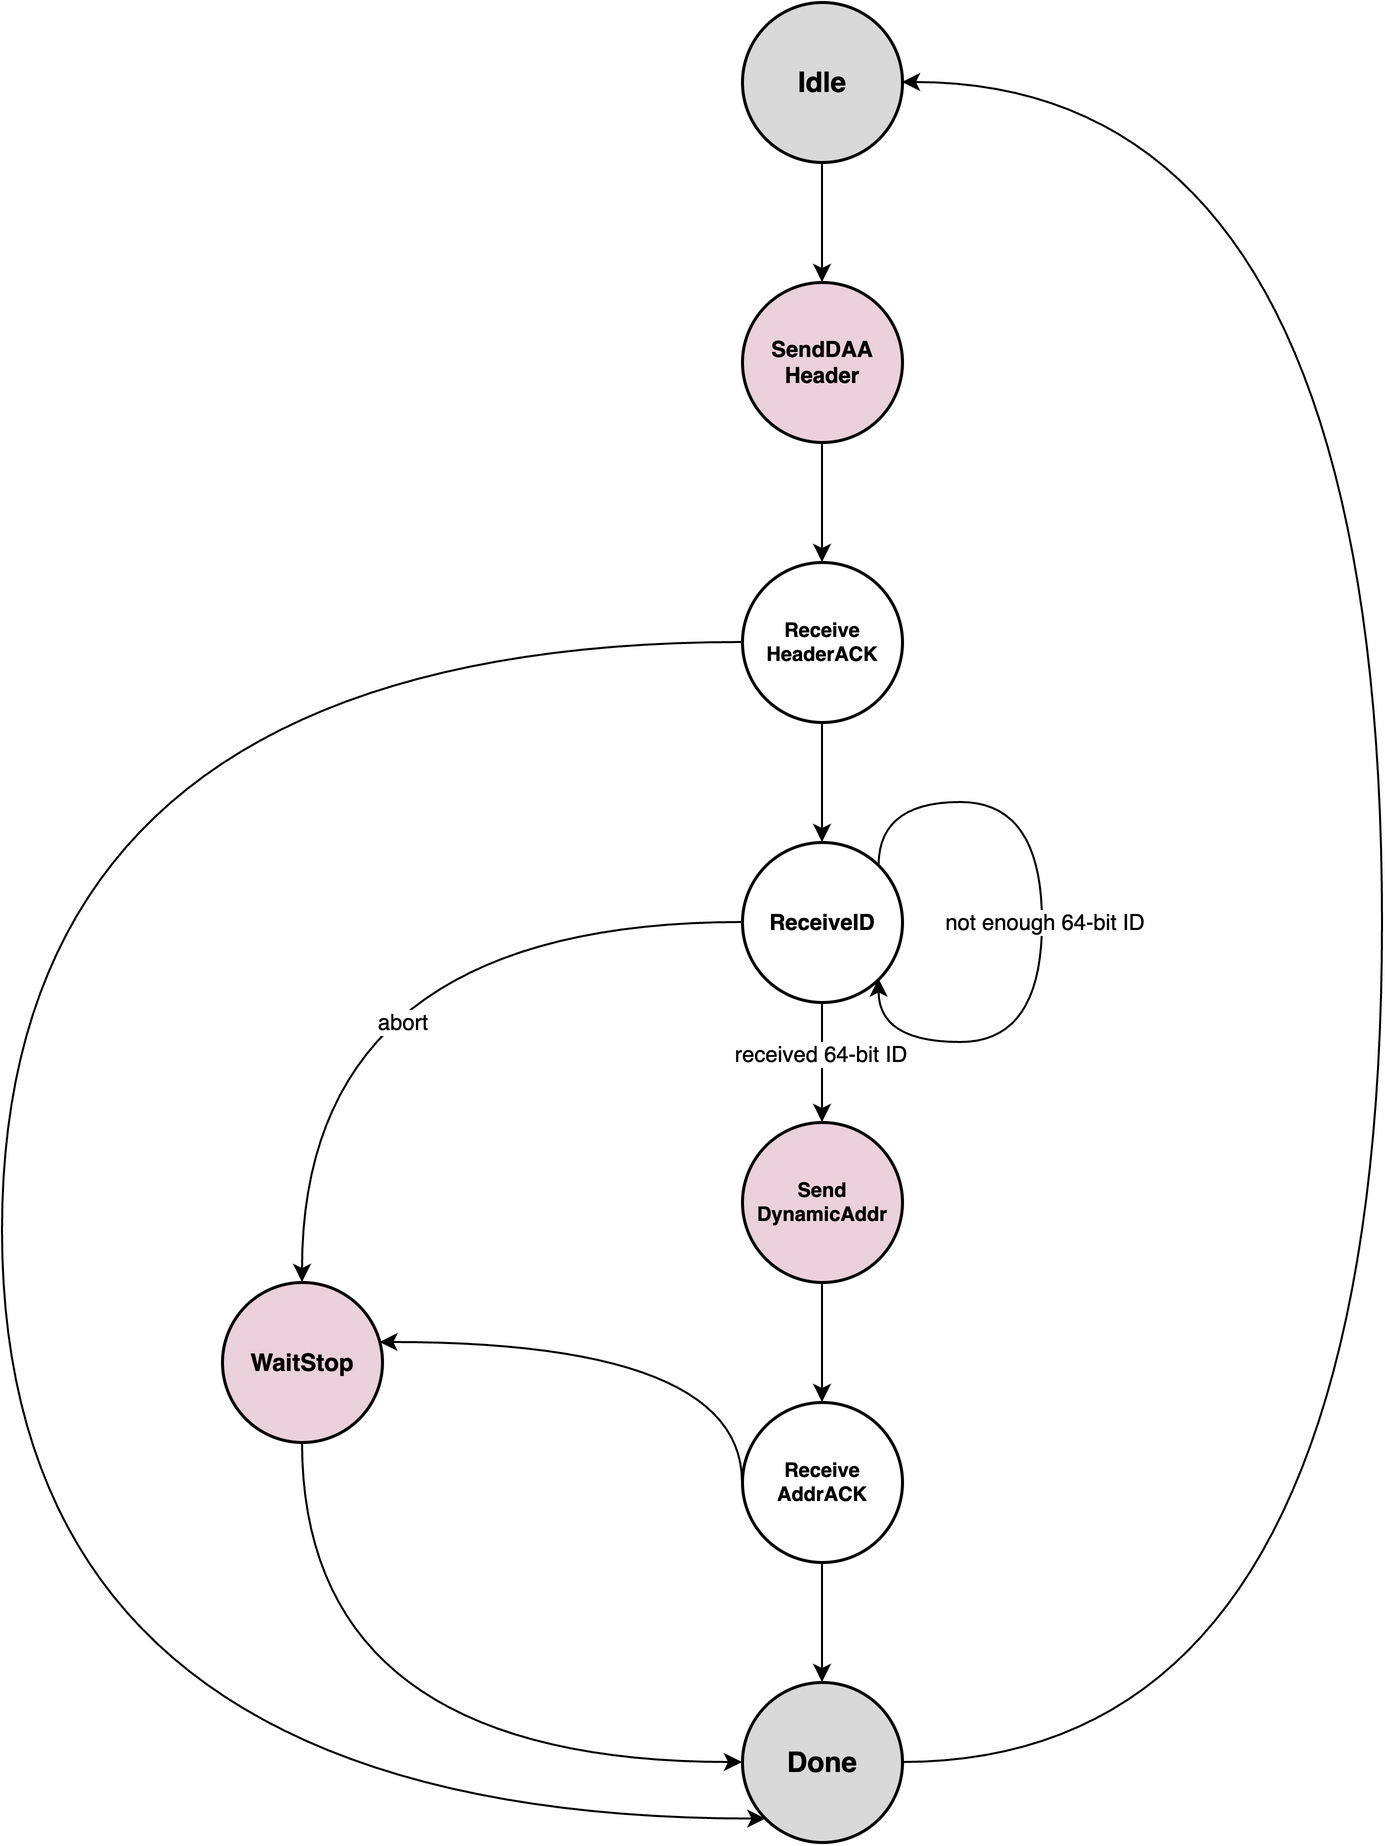

The diagram above was exported from draw.io. Its source (the exported page's mxGraphModel, read from the mxfile embedded in the PNG):
<mxGraphModel dx="1109" dy="1658" grid="1" gridSize="10" guides="1" tooltips="1" connect="1" arrows="1" fold="1" page="1" pageScale="1" pageWidth="2000" pageHeight="1500" math="0" shadow="0">
  <root>
    <mxCell id="0" />
    <mxCell id="1" parent="0" />
    <mxCell id="idle" parent="1" style="ellipse;whiteSpace=wrap;html=1;aspect=fixed;align=center;verticalAlign=middle;fillColor=#d9d9d9;strokeColor=#000000;strokeWidth=1.5;fontFamily=Helvetica;fontSize=14;" value="&lt;b&gt;Idle&lt;/b&gt;" vertex="1">
      <mxGeometry height="80" width="80" x="960" y="80" as="geometry" />
    </mxCell>
    <mxCell id="send_rsvd_byte" parent="1" style="ellipse;whiteSpace=wrap;html=1;aspect=fixed;align=center;verticalAlign=middle;fillColor=#ead1dc;strokeColor=#000000;strokeWidth=1.5;fontFamily=Helvetica;fontSize=11;" value="&lt;b&gt;SendDAA&lt;/b&gt;&lt;div&gt;&lt;b&gt;Header&lt;/b&gt;&lt;/div&gt;" vertex="1">
      <mxGeometry height="80" width="80" x="960" y="220" as="geometry" />
    </mxCell>
    <mxCell id="read_rsvd_ack" parent="1" style="ellipse;whiteSpace=wrap;html=1;aspect=fixed;align=center;verticalAlign=middle;fillColor=#ffffff;strokeColor=#000000;strokeWidth=1.5;fontFamily=Helvetica;fontSize=10;" value="&lt;b&gt;Receive&lt;/b&gt;&lt;div&gt;&lt;b&gt;HeaderACK&lt;/b&gt;&lt;/div&gt;" vertex="1">
      <mxGeometry height="80" width="80" x="960" y="360" as="geometry" />
    </mxCell>
    <mxCell id="receive_id_bit" parent="1" style="ellipse;whiteSpace=wrap;html=1;aspect=fixed;align=center;verticalAlign=middle;fillColor=#ffffff;strokeColor=#000000;strokeWidth=1.5;fontFamily=Helvetica;fontSize=11;" value="&lt;b&gt;ReceiveID&lt;/b&gt;" vertex="1">
      <mxGeometry height="80" width="80" x="960" y="500" as="geometry" />
    </mxCell>
    <mxCell id="send_addr" parent="1" style="ellipse;whiteSpace=wrap;html=1;aspect=fixed;align=center;verticalAlign=middle;fillColor=#ead1dc;strokeColor=#000000;strokeWidth=1.5;fontFamily=Helvetica;fontSize=10;" value="&lt;b&gt;Send&lt;/b&gt;&lt;div&gt;&lt;b&gt;DynamicAddr&lt;/b&gt;&lt;/div&gt;" vertex="1">
      <mxGeometry height="80" width="80" x="960" y="640" as="geometry" />
    </mxCell>
    <mxCell id="read_addr_ack" parent="1" style="ellipse;whiteSpace=wrap;html=1;aspect=fixed;align=center;verticalAlign=middle;fillColor=#ffffff;strokeColor=#000000;strokeWidth=1.5;fontFamily=Helvetica;fontSize=10;" value="&lt;b&gt;Receive&lt;/b&gt;&lt;div&gt;&lt;b&gt;AddrACK&lt;/b&gt;&lt;/div&gt;" vertex="1">
      <mxGeometry height="80" width="80" x="960" y="780" as="geometry" />
    </mxCell>
    <mxCell id="wait_stop" parent="1" style="ellipse;whiteSpace=wrap;html=1;aspect=fixed;align=center;verticalAlign=middle;fillColor=#ead1dc;strokeColor=#000000;strokeWidth=1.5;fontFamily=Helvetica;fontSize=12;" value="&lt;b&gt;WaitStop&lt;/b&gt;" vertex="1">
      <mxGeometry height="80" width="80" x="700" y="720" as="geometry" />
    </mxCell>
    <mxCell id="done" parent="1" style="ellipse;whiteSpace=wrap;html=1;aspect=fixed;align=center;verticalAlign=middle;fillColor=#d9d9d9;strokeColor=#000000;strokeWidth=1.5;fontFamily=Helvetica;fontSize=14;" value="&lt;b&gt;Done&lt;/b&gt;" vertex="1">
      <mxGeometry height="80" width="80" x="960" y="920" as="geometry" />
    </mxCell>
    <mxCell id="e_idle_send" edge="1" parent="1" source="idle" style="edgeStyle=orthogonalEdgeStyle;rounded=0;orthogonalLoop=1;jettySize=auto;html=1;fontFamily=Helvetica;fontSize=13;labelBackgroundColor=#ffffff;exitX=0.5;exitY=1;exitDx=0;exitDy=0;entryX=0.5;entryY=0;entryDx=0;entryDy=0;" target="send_rsvd_byte" value="">
      <mxGeometry relative="1" as="geometry">
        <mxPoint as="offset" />
      </mxGeometry>
    </mxCell>
    <mxCell id="e_send_read" edge="1" parent="1" source="send_rsvd_byte" style="edgeStyle=orthogonalEdgeStyle;rounded=0;orthogonalLoop=1;jettySize=auto;html=1;fontFamily=Helvetica;fontSize=13;labelBackgroundColor=#ffffff;exitX=0.5;exitY=1;exitDx=0;exitDy=0;entryX=0.5;entryY=0;entryDx=0;entryDy=0;" target="read_rsvd_ack" value="">
      <mxGeometry relative="1" as="geometry" />
    </mxCell>
    <mxCell id="e_read_receive" edge="1" parent="1" source="read_rsvd_ack" style="edgeStyle=orthogonalEdgeStyle;rounded=0;orthogonalLoop=1;jettySize=auto;html=1;fontFamily=Helvetica;fontSize=13;labelBackgroundColor=#ffffff;exitX=0.5;exitY=1;exitDx=0;exitDy=0;entryX=0.5;entryY=0;entryDx=0;entryDy=0;" target="receive_id_bit" value="">
      <mxGeometry relative="1" as="geometry" />
    </mxCell>
    <mxCell id="e_receive_send_addr" edge="1" parent="1" source="receive_id_bit" style="edgeStyle=orthogonalEdgeStyle;rounded=0;orthogonalLoop=1;jettySize=auto;html=1;fontFamily=Helvetica;fontSize=13;labelBackgroundColor=#ffffff;exitX=0.5;exitY=1;exitDx=0;exitDy=0;entryX=0.5;entryY=0;entryDx=0;entryDy=0;" target="send_addr" value="">
      <mxGeometry relative="1" as="geometry" />
    </mxCell>
    <mxCell id="X93XkSiDTSn-Carng0uL-8" connectable="0" parent="e_receive_send_addr" style="edgeLabel;html=1;align=center;verticalAlign=middle;resizable=0;points=[];" value="received 64-bit ID" vertex="1">
      <mxGeometry relative="1" x="-0.137" y="-1" as="geometry">
        <mxPoint as="offset" />
      </mxGeometry>
    </mxCell>
    <mxCell id="e_send_addr_read" edge="1" parent="1" source="send_addr" style="edgeStyle=orthogonalEdgeStyle;rounded=0;orthogonalLoop=1;jettySize=auto;html=1;fontFamily=Helvetica;fontSize=13;labelBackgroundColor=#ffffff;exitX=0.5;exitY=1;exitDx=0;exitDy=0;entryX=0.5;entryY=0;entryDx=0;entryDy=0;" target="read_addr_ack" value="">
      <mxGeometry relative="1" as="geometry" />
    </mxCell>
    <mxCell id="e_read_addr_done" edge="1" parent="1" source="read_addr_ack" style="edgeStyle=orthogonalEdgeStyle;rounded=0;orthogonalLoop=1;jettySize=auto;html=1;fontFamily=Helvetica;fontSize=13;labelBackgroundColor=#ffffff;exitX=0.5;exitY=1;exitDx=0;exitDy=0;entryX=0.5;entryY=0;entryDx=0;entryDy=0;" target="done" value="">
      <mxGeometry relative="1" as="geometry" />
    </mxCell>
    <mxCell id="e_read_no_device" edge="1" parent="1" source="read_rsvd_ack" style="edgeStyle=orthogonalEdgeStyle;rounded=0;orthogonalLoop=1;jettySize=auto;html=1;fontFamily=Helvetica;fontSize=13;labelBackgroundColor=#ffffff;curved=1;exitX=0;exitY=0.5;exitDx=0;exitDy=0;entryX=0;entryY=1;entryDx=0;entryDy=0;" target="done" value="">
      <mxGeometry relative="1" x="0.1" as="geometry">
        <mxPoint as="offset" />
        <Array as="points">
          <mxPoint x="590" y="400" />
          <mxPoint x="590" y="988" />
        </Array>
      </mxGeometry>
    </mxCell>
    <mxCell id="e_receive_wait" edge="1" parent="1" source="receive_id_bit" style="edgeStyle=orthogonalEdgeStyle;rounded=0;orthogonalLoop=1;jettySize=auto;html=1;fontFamily=Helvetica;fontSize=13;labelBackgroundColor=#ffffff;curved=1;exitX=0;exitY=0.5;exitDx=0;exitDy=0;entryX=0.5;entryY=0;entryDx=0;entryDy=0;" target="wait_stop" value="">
      <mxGeometry relative="1" x="-0.1" as="geometry">
        <mxPoint as="offset" />
        <Array as="points">
          <mxPoint x="740" y="540" />
        </Array>
      </mxGeometry>
    </mxCell>
    <mxCell id="X93XkSiDTSn-Carng0uL-7" connectable="0" parent="e_receive_wait" style="edgeLabel;html=1;align=center;verticalAlign=middle;resizable=0;points=[];" value="abort" vertex="1">
      <mxGeometry relative="1" x="-0.1939" y="45" as="geometry">
        <mxPoint x="-9" y="5" as="offset" />
      </mxGeometry>
    </mxCell>
    <mxCell id="e_wait_done" edge="1" parent="1" source="wait_stop" style="edgeStyle=orthogonalEdgeStyle;rounded=0;orthogonalLoop=1;jettySize=auto;html=1;fontFamily=Helvetica;fontSize=13;labelBackgroundColor=#ffffff;exitX=0.5;exitY=1;exitDx=0;exitDy=0;entryX=0;entryY=0.5;entryDx=0;entryDy=0;curved=1;" target="done" value="">
      <mxGeometry relative="1" as="geometry">
        <Array as="points">
          <mxPoint x="740" y="960" />
        </Array>
      </mxGeometry>
    </mxCell>
    <mxCell id="e_done_idle" edge="1" parent="1" source="done" style="edgeStyle=orthogonalEdgeStyle;rounded=0;orthogonalLoop=1;jettySize=auto;html=1;fontFamily=Helvetica;fontSize=13;labelBackgroundColor=#ffffff;curved=1;exitX=1;exitY=0.5;exitDx=0;exitDy=0;entryX=1;entryY=0.5;entryDx=0;entryDy=0;" target="idle" value="">
      <mxGeometry relative="1" x="0.15" as="geometry">
        <mxPoint as="offset" />
        <Array as="points">
          <mxPoint x="1280" y="960" />
          <mxPoint x="1280" y="120" />
        </Array>
      </mxGeometry>
    </mxCell>
    <mxCell id="X93XkSiDTSn-Carng0uL-5" edge="1" parent="1" source="read_addr_ack" style="edgeStyle=orthogonalEdgeStyle;rounded=0;orthogonalLoop=1;jettySize=auto;html=1;curved=1;" target="wait_stop">
      <mxGeometry relative="1" as="geometry">
        <Array as="points">
          <mxPoint x="960" y="750" />
        </Array>
      </mxGeometry>
    </mxCell>
    <mxCell id="X93XkSiDTSn-Carng0uL-6" edge="1" parent="1" source="receive_id_bit" style="edgeStyle=orthogonalEdgeStyle;rounded=0;orthogonalLoop=1;jettySize=auto;html=1;innerLoopWaypoints=1;exitX=1;exitY=0;exitDx=0;exitDy=0;entryX=1;entryY=1;entryDx=0;entryDy=0;curved=1;" target="receive_id_bit">
      <mxGeometry relative="1" as="geometry">
        <Array as="points">
          <mxPoint x="1028" y="480" />
          <mxPoint x="1110" y="480" />
          <mxPoint x="1110" y="600" />
          <mxPoint x="1028" y="600" />
        </Array>
      </mxGeometry>
    </mxCell>
    <mxCell id="X93XkSiDTSn-Carng0uL-9" connectable="0" parent="X93XkSiDTSn-Carng0uL-6" style="edgeLabel;html=1;align=center;verticalAlign=middle;resizable=0;points=[];" value="not enough 64-bit ID" vertex="1">
      <mxGeometry relative="1" x="0.0019" y="1" as="geometry">
        <mxPoint as="offset" />
      </mxGeometry>
    </mxCell>
  </root>
</mxGraphModel>